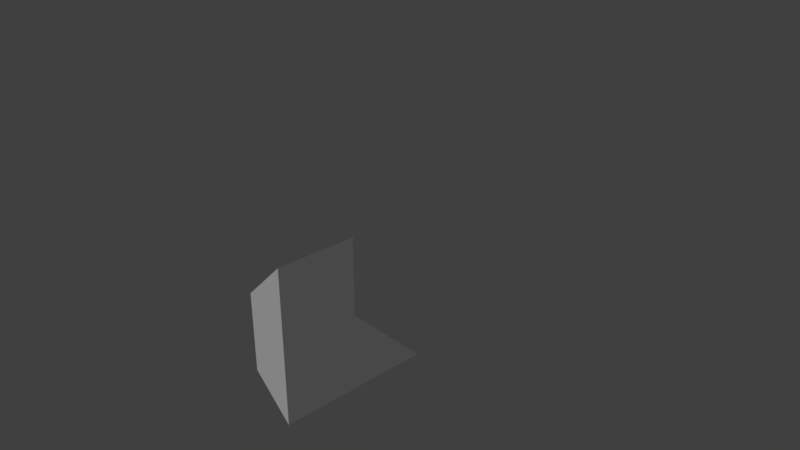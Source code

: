# Source: b3p1_harder.blend  (saved by Blender 2.78.0; exported with 4.5.12 LTS)
import bpy
from mathutils import Matrix  # noqa: F401  (used for matrix-valued properties, if any)

bpy.ops.wm.read_factory_settings(use_empty=True)
scene = bpy.context.scene
scene.name = 'Scene'

# ---- collections
col_collection_1 = bpy.data.collections.new('Collection 1'); scene.collection.children.link(col_collection_1)

# ---- materials (node trees are filled in below, after node groups)
mat_black = bpy.data.materials.new('black')
mat_black.alpha_threshold = 0.0
mat_black.use_transparent_shadow = False
mat_black.roughness = 0.5
mat_purple = bpy.data.materials.new('purple')
mat_purple.alpha_threshold = 0.0
mat_purple.use_transparent_shadow = False
mat_purple.roughness = 0.5
mat_purple.line_color = (0.0, 0.0, 0.0, 1.0)

# ---- material node trees

# ---- world
world_world = bpy.data.worlds.new('World'); scene.world = world_world
world_world.color = (0.05088, 0.05088, 0.05088)
world_world.use_sun_shadow = False
world_world.sun_shadow_jitter_overblur = 0.0
world_world.cycles.sampling_method = 'MANUAL'

# ---- cameras
cam_camera = bpy.data.cameras.new('Camera')
cam_camera.clip_end = 100.0
cam_camera.lens = 35.0
cam_camera.sensor_width = 32.0
cam_camera.sensor_height = 18.0
cam_camera.ortho_scale = 7.314
cam_camera.dof.focus_distance = 0.0
cam_camera.dof.aperture_fstop = 128.0

# ---- lights
light_lamp = bpy.data.lights.new('Lamp', 'SUN')
light_lamp.transmission_factor = 0.0
light_lamp.cutoff_distance = 30.0
light_lamp.angle = 0.1993
light_lamp.energy = 1.0
light_lamp.shadow_buffer_clip_start = 1.001
light_lamp.shadow_soft_size = 0.1
light_lamp.shadow_cascade_max_distance = 1000.0

# ---- meshes
me_cube_019 = bpy.data.meshes.new('Cube.019')
me_cube_019.from_pydata([(-0.5, 0.4463, 0.5017), (-0.5, -0.06948, 0.5017), (-1.0, 0.9463, 1.002), (-1.0, -0.05368, 1.002)], [], [(2, 3, 1, 0)])
me_cube_019.materials.append(mat_black)
me_cube_019.use_remesh_preserve_volume = False
me_cube_019.use_remesh_preserve_attributes = False
me_cube_019.use_mirror_vertex_groups = False
me_cube_019.update()
me_cube_018 = bpy.data.meshes.new('Cube.018')
me_cube_018.from_pydata([(-0.9884, 0.4463, 0.0), (-0.4884, 0.4463, 0.5), (-0.9884, 0.9463, 1.0)], [], [(1, 0, 2)])
me_cube_018.materials.append(mat_black)
me_cube_018.use_remesh_preserve_volume = False
me_cube_018.use_remesh_preserve_attributes = False
me_cube_018.use_mirror_vertex_groups = False
me_cube_018.update()
me_cube_017 = bpy.data.meshes.new('Cube.017')
me_cube_017.from_pydata([(-1.0, 0.4471, 0.0), (-0.5, 0.4471, -0.5), (-0.5, 0.4471, 0.5), (-1.0, 0.4471, -1.0)], [], [(1, 3, 0, 2)])
me_cube_017.materials.append(mat_black)
me_cube_017.use_remesh_preserve_volume = False
me_cube_017.use_remesh_preserve_attributes = False
me_cube_017.use_mirror_vertex_groups = False
me_cube_017.update()
me_cube_016 = bpy.data.meshes.new('Cube.016')
me_cube_016.from_pydata([(-0.4986, 0.4463, -0.5), (-0.4986, 0.4463, 0.5), (-0.4986, -0.06948, 0.5), (-0.4986, -0.06948, -0.5)], [], [(3, 0, 1, 2)])
me_cube_016.materials.append(mat_black)
me_cube_016.use_remesh_preserve_volume = False
me_cube_016.use_remesh_preserve_attributes = False
me_cube_016.use_mirror_vertex_groups = False
me_cube_016.update()
me_cube_015 = bpy.data.meshes.new('Cube.015')
me_cube_015.from_pydata([(-0.9958, -0.05368, -1.0), (-0.4958, 0.4463, -0.5), (-0.4958, -0.06948, -0.5), (-0.9958, 0.4463, -1.0)], [], [(3, 1, 2, 0)])
me_cube_015.materials.append(mat_black)
me_cube_015.use_remesh_preserve_volume = False
me_cube_015.use_remesh_preserve_attributes = False
me_cube_015.use_mirror_vertex_groups = False
me_cube_015.update()
me_cube_002 = bpy.data.meshes.new('Cube.002')
me_cube_002.from_pydata([(-1.0, -0.05368, -1.0), (-1.0, 0.4463, 0.0), (-0.5, 0.4463, -0.5), (-0.5, 0.4463, 0.5), (-0.5, -0.06948, 0.5), (-1.0, 0.4463, 1.0), (-1.0, 0.9463, 1.0), (-0.5, -0.06948, -0.5), (-1.0, 0.4463, -1.0), (-1.0, -0.05368, 1.0)], [(5, 8)], [(8, 2, 7, 0), (7, 2, 3, 4), (2, 8, 1, 3), (4, 9, 0, 7), (0, 9, 5, 1, 8), (6, 1, 5), (3, 1, 6), (6, 9, 4, 3)])
me_cube_002.materials.append(mat_purple)
me_cube_002.use_remesh_preserve_volume = False
me_cube_002.use_remesh_preserve_attributes = False
me_cube_002.use_mirror_vertex_groups = False
me_cube_002.update()

# ---- objects
ob_b3p1_b3p2_a1 = bpy.data.objects.new('b3p1_b3p2_a1', me_cube_019)
ob_b3p1_b3p3_a2 = bpy.data.objects.new('b3p1_b3p3_a2', me_cube_018)
ob_b3p1_b3p3_a1 = bpy.data.objects.new('b3p1_b3p3_a1', me_cube_017)
ob_b3p1_bb3_a2 = bpy.data.objects.new('b3p1_bb3_a2', me_cube_016)
ob_b3p1_bb3_a1 = bpy.data.objects.new('b3p1_bb3_a1', me_cube_015)
ob_b3p1 = bpy.data.objects.new('b3p1', me_cube_002)
ob_lamp = bpy.data.objects.new('Lamp', light_lamp)
ob_camera = bpy.data.objects.new('Camera', cam_camera)

# ---- transforms, parenting, visibility, modifiers, constraints
ob_b3p1_b3p2_a1.location = (-0.003698, -1.991, -7.761e-11)
ob_b3p1_b3p2_a1.rotation_euler = (3.142, 1.192e-07, 3.142)
ob_b3p1_b3p2_a1.scale = (1.0, 2.0, 1.0)
ob_b3p1_b3p2_a1.lock_rotations_4d = False
ob_b3p1_b3p2_a1.empty_display_type = 'ARROWS'
ob_b3p1_b3p2_a1.lineart.crease_threshold = 0.0
ob_b3p1_b3p3_a2.location = (0.007396, -1.991, -1.94e-10)
ob_b3p1_b3p3_a2.rotation_euler = (3.142, 1.192e-07, 3.142)
ob_b3p1_b3p3_a2.scale = (1.0, 2.0, 1.0)
ob_b3p1_b3p3_a2.lock_rotations_4d = False
ob_b3p1_b3p3_a2.empty_display_type = 'ARROWS'
ob_b3p1_b3p3_a2.lineart.crease_threshold = 0.0
ob_b3p1_b3p3_a1.location = (-0.003698, -1.991, -7.761e-11)
ob_b3p1_b3p3_a1.rotation_euler = (3.142, 1.192e-07, 3.142)
ob_b3p1_b3p3_a1.scale = (1.0, 2.0, 1.0)
ob_b3p1_b3p3_a1.lock_rotations_4d = False
ob_b3p1_b3p3_a1.empty_display_type = 'ARROWS'
ob_b3p1_b3p3_a1.lineart.crease_threshold = 0.0
ob_b3p1_bb3_a2.location = (-0.003698, -1.991, -7.761e-11)
ob_b3p1_bb3_a2.rotation_euler = (3.142, 1.192e-07, 3.142)
ob_b3p1_bb3_a2.scale = (1.0, 2.0, 1.0)
ob_b3p1_bb3_a2.lock_rotations_4d = False
ob_b3p1_bb3_a2.empty_display_type = 'ARROWS'
ob_b3p1_bb3_a2.lineart.crease_threshold = 0.0
ob_b3p1_bb3_a1.location = (-0.003698, -1.991, -7.761e-11)
ob_b3p1_bb3_a1.rotation_euler = (3.142, 1.192e-07, 3.142)
ob_b3p1_bb3_a1.scale = (1.0, 2.0, 1.0)
ob_b3p1_bb3_a1.lock_rotations_4d = False
ob_b3p1_bb3_a1.empty_display_type = 'ARROWS'
ob_b3p1_bb3_a1.lineart.crease_threshold = 0.0
ob_b3p1.location = (-0.003698, -1.991, -7.761e-11)
ob_b3p1.rotation_euler = (3.142, 1.192e-07, 3.142)
ob_b3p1.scale = (1.0, 2.0, 1.0)
ob_b3p1.lock_rotations_4d = False
ob_b3p1.empty_display_type = 'ARROWS'
ob_b3p1.lineart.crease_threshold = 0.0
ob_lamp.location = (-4.13, -3.956, 4.017)
ob_lamp.rotation_euler = (0.2643, -0.7928, 1.34)
ob_lamp.lock_rotations_4d = False
ob_lamp.empty_display_type = 'ARROWS'
ob_lamp.color = (0.0, 0.0, 0.0, 0.0)
ob_lamp.hide_select = True
ob_lamp.lineart.crease_threshold = 0.0
ob_camera.location = (7.481, -6.508, 5.344)
ob_camera.rotation_euler = (1.109, 0.0, 0.8149)
ob_camera.lock_rotations_4d = False
ob_camera.empty_display_type = 'ARROWS'
ob_camera.color = (0.0, 0.0, 0.0, 0.0)
ob_camera.hide_select = True
ob_camera.display_type = 'WIRE'
ob_camera.lineart.crease_threshold = 0.0

# ---- collection membership
col_collection_1.objects.link(ob_b3p1_b3p2_a1)
col_collection_1.objects.link(ob_b3p1_b3p3_a2)
col_collection_1.objects.link(ob_b3p1_b3p3_a1)
col_collection_1.objects.link(ob_b3p1_bb3_a2)
col_collection_1.objects.link(ob_b3p1_bb3_a1)
col_collection_1.objects.link(ob_b3p1)
col_collection_1.objects.link(ob_lamp)
col_collection_1.objects.link(ob_camera)

# ---- scene / render settings (as saved in the file)
scene.camera = ob_camera
scene.frame_start = 1; scene.frame_end = 250; scene.frame_set(1)
scene.render.engine = 'BLENDER_EEVEE_NEXT'
scene.render.resolution_percentage = 50
scene.render.dither_intensity = 0.0
scene.cycles.use_denoising = False
scene.cycles.samples = 128
scene.cycles.sampling_pattern = 'TABULATED_SOBOL'
scene.cycles.light_sampling_threshold = 0.0
scene.cycles.use_adaptive_sampling = False
scene.cycles.use_light_tree = False
scene.cycles.blur_glossy = 0.0
scene.cycles.sample_clamp_indirect = 0.0
scene.view_settings.view_transform = 'Standard'
bpy.context.view_layer.update()
